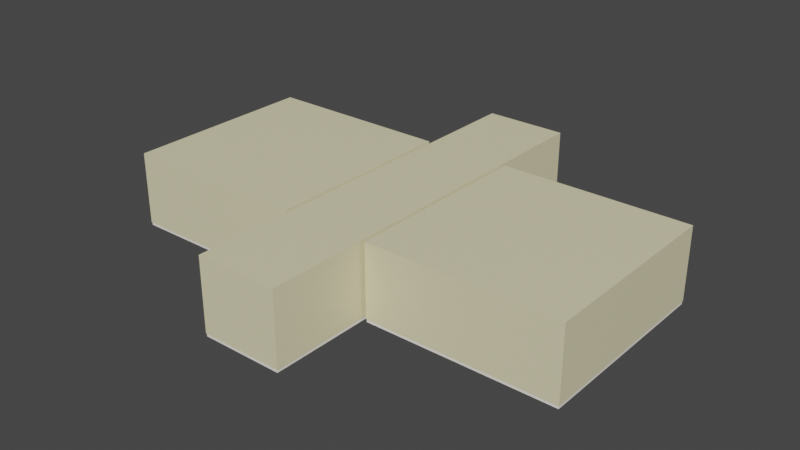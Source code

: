 # Source: Enviroment_Seperated.blend  (saved by Blender 2.91.10; exported with 4.5.12 LTS)
import bpy
from mathutils import Matrix  # noqa: F401  (used for matrix-valued properties, if any)

bpy.ops.wm.read_factory_settings(use_empty=True)
scene = bpy.context.scene
scene.name = 'Scene'

# ---- collections
col_collection = bpy.data.collections.new('Collection'); scene.collection.children.link(col_collection)

# ---- materials (node trees are filled in below, after node groups)
mat_door = bpy.data.materials.new('Door')
mat_door.use_backface_culling = True
mat_door.use_transparent_shadow = False
mat_wall = bpy.data.materials.new('Wall')
mat_wall.use_backface_culling = True
mat_wall.use_transparent_shadow = False
mat_floor = bpy.data.materials.new('Floor')
mat_floor.use_transparent_shadow = False
mat_board = bpy.data.materials.new('Board')
mat_board.use_transparent_shadow = False

# ---- material node trees
mat_door.use_nodes = True; mat_door.node_tree.nodes.clear()
_N = mat_door.node_tree.nodes; _L = mat_door.node_tree.links
n0 = _N.new('ShaderNodeBsdfPrincipled'); n0.name = 'Principled BSDF'; n0.location = (10, 300)
n0.distribution = 'GGX'
n0.subsurface_method = 'BURLEY'
n0.inputs[0].default_value = (0.2079, 0.1217, 0.01819, 1.0)
n0.inputs[3].default_value = 1.45
n0.inputs[27].default_value = (0.0, 0.0, 0.0, 1.0)
n0.inputs[28].default_value = 1.0
n1 = _N.new('ShaderNodeOutputMaterial'); n1.name = 'Material Output'; n1.location = (300, 300)
_L.new(n0.outputs[0], n1.inputs[0])
n1.is_active_output = True
mat_wall.use_nodes = True; mat_wall.node_tree.nodes.clear()
_N = mat_wall.node_tree.nodes; _L = mat_wall.node_tree.links
n0 = _N.new('ShaderNodeBsdfPrincipled'); n0.name = 'Principled BSDF'; n0.location = (10, 300)
n0.distribution = 'GGX'
n0.subsurface_method = 'BURLEY'
n0.inputs[0].default_value = (0.8, 0.7398, 0.4734, 1.0)
n0.inputs[3].default_value = 1.45
n0.inputs[27].default_value = (0.0, 0.0, 0.0, 1.0)
n0.inputs[28].default_value = 1.0
n1 = _N.new('ShaderNodeOutputMaterial'); n1.name = 'Material Output'; n1.location = (300, 300)
_L.new(n0.outputs[0], n1.inputs[0])
n1.is_active_output = True
mat_floor.use_nodes = True; mat_floor.node_tree.nodes.clear()
_N = mat_floor.node_tree.nodes; _L = mat_floor.node_tree.links
n0 = _N.new('ShaderNodeBsdfPrincipled'); n0.name = 'Principled BSDF'; n0.location = (10, 300)
n0.distribution = 'GGX'
n0.subsurface_method = 'BURLEY'
n0.inputs[0].default_value = (0.0062, 0.003175, 0.03741, 1.0)
n0.inputs[3].default_value = 1.45
n0.inputs[27].default_value = (0.0, 0.0, 0.0, 1.0)
n0.inputs[28].default_value = 1.0
n1 = _N.new('ShaderNodeOutputMaterial'); n1.name = 'Material Output'; n1.location = (300, 300)
_L.new(n0.outputs[0], n1.inputs[0])
n1.is_active_output = True
mat_board.use_nodes = True; mat_board.node_tree.nodes.clear()
_N = mat_board.node_tree.nodes; _L = mat_board.node_tree.links
n0 = _N.new('ShaderNodeBsdfPrincipled'); n0.name = 'Principled BSDF'; n0.location = (10, 300)
n0.distribution = 'GGX'
n0.subsurface_method = 'BURLEY'
n0.inputs[0].default_value = (1.0, 0.9425, 0.855, 1.0)
n0.inputs[3].default_value = 1.45
n0.inputs[27].default_value = (0.0, 0.0, 0.0, 1.0)
n0.inputs[28].default_value = 1.0
n1 = _N.new('ShaderNodeOutputMaterial'); n1.name = 'Material Output'; n1.location = (300, 300)
_L.new(n0.outputs[0], n1.inputs[0])
n1.is_active_output = True

# ---- world
world_world = bpy.data.worlds.new('World'); scene.world = world_world
world_world.use_nodes = True; world_world.node_tree.nodes.clear()
_N = world_world.node_tree.nodes; _L = world_world.node_tree.links
n0 = _N.new('ShaderNodeOutputWorld'); n0.name = 'World Output'; n0.location = (300, 300)
n1 = _N.new('ShaderNodeBackground'); n1.name = 'Background'; n1.location = (10, 300)
n1.inputs[0].default_value = (0.05088, 0.05088, 0.05088, 1.0)
_L.new(n1.outputs[0], n0.inputs[0])
n0.is_active_output = True
world_world.color = (0.05088, 0.05088, 0.05088)
world_world.use_sun_shadow = False
world_world.sun_shadow_jitter_overblur = 0.0

# ---- meshes
me_cube_001 = bpy.data.meshes.new('Cube.001')
me_cube_001.from_pydata([(-0.4303, 0.02438, 0.0), (-0.4303, 0.02438, 1.992), (-0.4303, -0.02438, 0.0), (-0.4303, -0.02438, 1.992), (0.4303, 0.02438, 0.0), (0.4303, 0.02438, 1.992), (0.4303, -0.02438, 0.0), (0.4303, -0.02438, 1.992)], [], [(0, 2, 3, 1), (2, 6, 7, 3), (6, 4, 5, 7), (4, 0, 1, 5), (2, 0, 4, 6), (7, 5, 1, 3)])
_uv = me_cube_001.uv_layers.new(name='UVMap')
_uv.uv.foreach_set('vector', [0.375, 0.0, 0.375, 0.25, 0.625, 0.25, 0.625, 0.0, 0.375, 0.25, 0.375, 0.5, 0.625, 0.5, 0.625, 0.25, 0.375, 0.5, 0.375, 0.75, 0.625, 0.75, 0.625, 0.5, 0.375, 0.75, 0.375, 1.0, 0.625, 1.0, 0.625, 0.75, 0.125, 0.5, 0.125, 0.75, 0.375, 0.75, 0.375, 0.5, 0.625, 0.5, 0.625, 0.75, 0.875, 0.75, 0.875, 0.5])
me_cube_001.materials.append(mat_door)
me_cube_001.use_remesh_fix_poles = True
me_cube_001.use_remesh_preserve_attributes = False
me_cube_001.use_mirror_vertex_groups = False
me_cube_001.update()
me_cube_002 = bpy.data.meshes.new('Cube.002')
me_cube_002.from_pydata([(-0.4303, 0.02438, 0.0), (-0.4303, 0.02438, 1.992), (-0.4303, -0.02438, 0.0), (-0.4303, -0.02438, 1.992), (0.4303, 0.02438, 0.0), (0.4303, 0.02438, 1.992), (0.4303, -0.02438, 0.0), (0.4303, -0.02438, 1.992)], [], [(0, 2, 3, 1), (2, 6, 7, 3), (6, 4, 5, 7), (4, 0, 1, 5), (2, 0, 4, 6), (7, 5, 1, 3)])
_uv = me_cube_002.uv_layers.new(name='UVMap')
_uv.uv.foreach_set('vector', [0.375, 0.0, 0.375, 0.25, 0.625, 0.25, 0.625, 0.0, 0.375, 0.25, 0.375, 0.5, 0.625, 0.5, 0.625, 0.25, 0.375, 0.5, 0.375, 0.75, 0.625, 0.75, 0.625, 0.5, 0.375, 0.75, 0.375, 1.0, 0.625, 1.0, 0.625, 0.75, 0.125, 0.5, 0.125, 0.75, 0.375, 0.75, 0.375, 0.5, 0.625, 0.5, 0.625, 0.75, 0.875, 0.75, 0.875, 0.5])
me_cube_002.materials.append(mat_door)
me_cube_002.use_remesh_fix_poles = True
me_cube_002.use_remesh_preserve_attributes = False
me_cube_002.use_mirror_vertex_groups = False
me_cube_002.update()
me_plane = bpy.data.meshes.new('Plane')
me_plane.from_pydata([(-1.235, -0.7157, 0.0), (0.0, -5.985, 0.0), (-1.25, -0.4314, 0.0), (-1.25, -6.0, 2.3), (-1.25, -6.0, 2.076), (-1.25, -0.4314, 1.996), (0.0, -5.985, 0.09), (-1.25, -0.7157, 2.3), (-1.25, -0.7157, 2.076), (-1.235, -0.7157, 0.09), (-1.24, -0.4314, 0.0), (0.0, -6.0, 2.3), (0.0, -6.0, 2.076), (-1.235, -5.985, 0.09), (-1.25, 0.0, 1.996), (-1.25, -0.4414, 0.0), (-1.25, -0.4414, 2.006), (-1.25, 0.0, 2.006), (-1.24, -0.4414, 0.0), (-1.24, -0.4414, 2.006), (-1.24, 0.0, 2.006), (-1.235, -0.5114, 0.0), (-1.235, -0.5114, 2.076), (-1.235, 0.0, 2.076), (-1.235, -0.4529, 2.018), (-1.235, 0.0, 2.018), (-1.235, -0.4529, 0.0), (-1.25, -0.5114, 2.3), (-1.25, -0.5114, 2.076), (-1.25, 0.0, 2.076), (-1.235, -0.4314, 0.0), (0.0, -0.4529, 0.0), (0.0, -0.4314, 0.0), (0.0, -0.5114, 0.0), (-1.235, 0.0, 0.0), (0.0, 0.0, 0.0), (-1.24, 0.0, 0.0), (-1.25, 0.0, 0.0), (-1.27, -0.4314, 0.0), (-1.27, -0.4314, 1.996), (-1.27, 0.0, 1.996), (-1.27, 0.0, 0.0), (-1.25, -6.0, 0.09), (-1.25, -0.7157, 0.09), (0.0, -6.0, 0.09), (-1.25, -0.4314, 0.09), (-1.25, -0.4414, 0.09), (-1.24, -0.4414, 0.09), (-1.235, -0.5114, 0.09), (-1.235, -0.4529, 0.09), (-1.25, -0.5114, 0.09), (-1.27, -0.4314, 0.09), (-1.235, -5.985, 0.0), (-1.25, 0.0, 2.3), (0.0, -0.7157, 0.0), (-1.301, -0.4314, 0.0), (-1.301, -0.4314, 1.996), (-1.301, 0.0, 1.996), (-1.301, 0.0, 0.0), (-1.27, -0.4415, 0.09), (-1.27, -0.4415, 1.996), (-1.27, -0.4415, 0.0), (-1.301, -0.4415, 0.09), (-1.301, -0.4415, 1.996), (-1.301, -0.4415, 0.0), (0.0, -0.5114, 2.3), (0.0, 0.0, 2.3), (0.0, -0.7157, 2.3)], [], [(12, 4, 3, 11), (44, 42, 4, 12), (18, 10, 2, 15), (14, 17, 16, 5), (45, 46, 15, 2), (17, 20, 19, 16), (46, 47, 18, 15), (25, 23, 22, 24), (49, 48, 21, 26), (47, 49, 26, 18), (20, 25, 24, 19), (23, 29, 28, 22), (9, 0, 21, 48), (30, 10, 18, 26), (26, 31, 32, 30), (21, 33, 31, 26), (32, 35, 34, 30), (37, 2, 10, 36), (10, 30, 34, 36), (37, 41, 38, 2), (5, 39, 40, 14), (45, 51, 39, 5), (42, 44, 6, 13), (2, 38, 51, 45), (22, 28, 50, 48), (19, 24, 49, 47), (24, 22, 48, 49), (16, 19, 47, 46), (5, 16, 46, 45), (13, 6, 1, 52), (43, 9, 48, 50), (8, 43, 50, 28), (29, 53, 27, 28), (7, 8, 28, 27), (0, 9, 13, 52), (43, 8, 4, 42), (43, 42, 13, 9), (3, 4, 8, 7), (33, 21, 0, 54), (1, 54, 0, 52), (40, 39, 56, 57), (39, 51, 59, 60), (38, 41, 58, 55), (60, 59, 62, 63), (59, 61, 64, 62), (56, 39, 60, 63), (51, 38, 61, 59), (38, 55, 64, 61), (27, 53, 66, 65), (67, 7, 27, 65), (11, 3, 7, 67)])
me_plane.polygons.foreach_set('material_index', [0, 0, 1, 2, 2, 2, 2, 2, 2, 2, 2, 2, 2, 1, 1, 1, 1, 1, 1, 1, 2, 2, 2, 2, 2, 2, 2, 2, 2, 2, 2, 0, 0, 0, 2, 0, 2, 0, 1, 1, 2, 2, 1, 2, 2, 2, 2, 1, 0, 0, 0])
_uv = me_plane.uv_layers.new(name='UVMap')
_uv.uv.foreach_set('vector', [0.5, 0.0, 0.0, 0.0, 0.0, 0.0, 0.5, 0.0, 0.5, 0.0, 0.0, 0.0, 0.0, 0.0, 0.5, 0.0, 0.0, 0.0, 0.0, 0.0, 0.0, 0.0, 0.0, 0.0, 0.0, 0.0, 0.0, 0.0, 0.0, 0.0, 0.0, 0.0, 0.0, 0.0, 0.0, 0.0, 0.0, 0.0, 0.0, 0.0, 0.0, 0.0, 0.0, 0.0, 0.0, 0.0, 0.0, 0.0, 0.0, 0.0, 0.0, 0.0, 0.0, 0.0, 0.0, 0.0, 0.0, 0.0, 0.0, 0.0, 0.0, 0.0, 0.0, 0.0, 0.0, 0.0, 0.0, 0.0, 0.0, 0.0, 0.0, 0.0, 0.0, 0.0, 0.0, 0.0, 0.0, 0.0, 0.0, 0.0, 0.0, 0.0, 0.0, 0.0, 0.0, 0.0, 0.0, 0.0, 0.0, 0.0, 0.0, 0.0, 0.0, 0.0, 0.0, 0.0, 0.0, 0.1421, 0.0, 0.1421, 0.0, 0.0, 0.0, 0.0, 0.0, 0.0, 0.0, 0.0, 0.0, 0.0, 0.0, 0.0, 0.0, 0.0, 0.0, 0.0, 0.0, 0.0, 0.0, 0.0, 0.0, 0.0, 0.0, 0.0, 0.0, 0.0, 0.0, 0.0, 0.0, 0.0, 0.0, 0.0, 0.0, 0.0, 0.0, 0.0, 0.0, 0.0, 0.0, 0.0, 0.0, 0.0, 0.0, 0.0, 0.0, 0.0, 0.0, 0.0, 0.0, 0.0, 0.0, 0.0, 0.0, 0.0, 0.0, 0.0, 0.0, 0.0, 0.0, 0.0, 0.0, 0.0, 0.0, 0.0, 0.0, 0.0, 0.0, 0.0, 0.0, 0.0, 0.0, 0.0, 0.0, 0.0, 0.0, 0.0, 0.0, 0.0, 0.5, 0.0, 0.5, 0.0, 0.0, 0.0, 0.0, 0.0, 0.0, 0.0, 0.0, 0.0, 0.0, 0.0, 0.0, 0.0, 0.0, 0.0, 0.0, 0.0, 0.0, 0.0, 0.0, 0.0, 0.0, 0.0, 0.0, 0.0, 0.0, 0.0, 0.0, 0.0, 0.0, 0.0, 0.0, 0.0, 0.0, 0.0, 0.0, 0.0, 0.0, 0.0, 0.0, 0.0, 0.0, 0.0, 0.0, 0.0, 0.0, 0.0, 0.0, 0.0, 0.0, 0.0, 0.0, 0.0, 0.5, 0.0, 0.5, 0.0, 0.0, 0.0, 0.0, 0.1421, 0.0, 0.1421, 0.0, 0.0, 0.0, 0.0, 0.0, 0.1421, 0.0, 0.1421, 0.0, 0.0, 0.0, 0.0, 0.0, 0.0, 0.0, 0.0, 0.0, 0.0, 0.0, 0.0, 0.0, 0.1421, 0.0, 0.1421, 0.0, 0.0, 0.0, 0.0, 0.0, 0.1421, 0.0, 0.1421, 0.0, 0.0, 0.0, 0.0, 0.0, 0.1421, 0.0, 0.1421, 0.0, 0.0, 0.0, 0.0, 0.0, 0.1421, 0.0, 0.0, 0.0, 0.0, 0.0, 0.1421, 0.0, 0.0, 0.0, 0.0, 0.0, 0.1421, 0.0, 0.1421, 0.0, 0.0, 0.0, 0.0, 0.0, 0.1421, 0.0, 0.0, 0.5, 0.0, 0.0, 0.0, 0.0, 0.1421, 0.0, 0.0, 0.0, 0.0, 0.0, 0.0, 0.0, 0.0, 0.0, 0.0, 0.0, 0.0, 0.0, 0.0, 0.0, 0.0, 0.0, 0.0, 0.0, 0.0, 0.0, 0.0, 0.0, 0.0, 0.0, 0.0, 0.0, 0.0, 0.0, 0.0, 0.0, 0.0, 0.0, 0.0, 0.0, 0.0, 0.0, 0.0, 0.0, 0.0, 0.0, 0.0, 0.0, 0.0, 0.0, 0.0, 0.0, 0.0, 0.0, 0.0, 0.0, 0.0, 0.0, 0.0, 0.0, 0.0, 0.0, 0.0, 0.0, 0.0, 0.0, 0.0, 0.0, 0.0, 0.0, 0.0, 0.0, 0.0, 0.0, 0.0, 0.0, 0.0, 0.0, 0.0, 0.0, 0.0, 0.0, 0.1421, 0.0, 0.0, 0.0, 0.0, 0.5, 0.0, 0.0, 0.0, 0.0, 0.1421, 0.0, 0.0])
me_plane.materials.append(mat_wall)
me_plane.materials.append(mat_floor)
me_plane.materials.append(mat_board)
me_plane.use_remesh_fix_poles = True
me_plane.use_remesh_preserve_attributes = False
me_plane.use_mirror_vertex_groups = False
me_plane.update()
me_plane_002 = bpy.data.meshes.new('Plane.002')
me_plane_002.from_pydata([(-1.366, -0.7157, 0.0), (-1.351, -0.4314, 0.0), (-1.351, -0.4314, 1.996), (-1.351, -0.7157, 2.3), (-1.351, -0.7157, 2.076), (-1.366, -0.7157, 0.09), (-1.361, -0.4314, 0.0), (-1.351, 0.0, 1.996), (-1.351, -0.4414, 0.0), (-1.351, -0.4414, 2.006), (-1.351, 0.0, 2.006), (-1.361, -0.4414, 0.0), (-1.361, -0.4414, 2.006), (-1.361, 0.0, 2.006), (-1.366, -0.5114, 0.0), (-1.366, -0.5114, 2.076), (-1.366, 0.0, 2.076), (-1.366, -0.4529, 2.018), (-1.366, 0.0, 2.018), (-1.366, -0.4529, 0.0), (-1.351, -0.5114, 2.3), (-1.351, -0.5114, 2.076), (-1.351, 0.0, 2.076), (-1.366, -0.4314, 0.0), (-1.366, 0.0, 0.0), (-1.361, 0.0, 0.0), (-1.351, 0.0, 0.0), (-1.331, -0.4314, 0.0), (-1.331, -0.4314, 1.996), (-1.331, 0.0, 1.996), (-1.331, 0.0, 0.0), (-1.351, -0.7157, 0.09), (-1.351, -0.4314, 0.09), (-1.351, -0.4414, 0.09), (-1.361, -0.4414, 0.09), (-1.366, -0.5114, 0.09), (-1.366, -0.4529, 0.09), (-1.351, -0.5114, 0.09), (-1.331, -0.4314, 0.09), (-1.351, 0.0, 2.3), (-1.301, -0.4314, 0.0), (-1.301, 0.0, 0.0), (-1.331, -0.4415, 1.996), (-1.331, -0.4415, 0.09), (-1.331, -0.4415, 0.0), (-1.301, -0.4415, 1.996), (-1.301, -0.4415, 0.09), (-1.301, -0.4415, 0.0), (-1.301, -0.4314, 1.996), (-1.301, 0.0, 1.996), (-1.366, -2.952, 0.0), (-1.351, -2.967, 2.3), (-1.351, -2.967, 2.076), (-1.366, -2.952, 0.09), (-1.351, -2.967, 0.09), (-7.084, -2.952, 0.0), (-7.099, -2.967, 2.3), (-7.099, -2.967, 2.076), (-7.084, -2.952, 0.09), (-7.099, -2.967, 0.09), (-7.084, -0.7157, 0.0), (-7.099, -0.7157, 2.3), (-7.099, -0.7157, 2.076), (-7.084, -0.7157, 0.09), (-7.099, -0.7157, 0.09), (-7.084, -0.5114, 0.0), (-7.099, -0.5114, 2.3), (-7.099, -0.5114, 2.076), (-7.084, -0.5114, 0.09), (-7.099, -0.5114, 0.09), (-7.084, -0.4529, 0.0), (-7.099, -0.4529, 2.3), (-7.099, -0.4529, 2.076), (-7.084, -0.4529, 0.09), (-7.099, -0.4529, 0.09), (-7.084, -0.4314, 0.0), (-7.099, -0.4314, 2.3), (-7.099, -0.4314, 2.076), (-7.084, -0.4314, 0.09), (-7.099, -0.4314, 0.09), (-7.084, 0.0, 0.0), (-7.099, 0.0, 2.3), (-7.099, 0.0, 2.076), (-7.084, 0.0, 0.09), (-7.099, 0.0, 0.09)], [], [(11, 8, 1, 6), (7, 2, 9, 10), (32, 1, 8, 33), (10, 9, 12, 13), (33, 8, 11, 34), (18, 17, 15, 16), (36, 19, 14, 35), (34, 11, 19, 36), (13, 12, 17, 18), (16, 15, 21, 22), (5, 35, 14, 0), (23, 19, 11, 6), (26, 25, 6, 1), (6, 25, 24, 23), (26, 1, 27, 30), (2, 7, 29, 28), (32, 2, 28, 38), (1, 32, 38, 27), (15, 35, 37, 21), (12, 34, 36, 17), (17, 36, 35, 15), (9, 33, 34, 12), (2, 32, 33, 9), (31, 37, 35, 5), (4, 21, 37, 31), (22, 21, 20, 39), (3, 20, 21, 4), (14, 65, 60, 0), (24, 80, 75, 23), (19, 70, 65, 14), (23, 75, 70, 19), (40, 27, 44, 47), (30, 27, 40, 41), (44, 43, 46, 47), (43, 42, 45, 46), (27, 38, 43, 44), (38, 28, 42, 43), (49, 48, 28, 29), (45, 42, 28, 48), (3, 4, 52, 51), (31, 5, 53, 54), (53, 50, 55, 58), (4, 31, 54, 52), (5, 0, 50, 53), (52, 54, 59, 57), (51, 52, 57, 56), (54, 53, 58, 59), (59, 58, 63, 64), (58, 55, 60, 63), (57, 59, 64, 62), (56, 57, 62, 61), (63, 60, 65, 68), (64, 63, 68, 69), (61, 62, 67, 66), (62, 64, 69, 67), (68, 65, 70, 73), (69, 68, 73, 74), (66, 67, 72, 71), (67, 69, 74, 72), (73, 70, 75, 78), (74, 73, 78, 79), (71, 72, 77, 76), (72, 74, 79, 77), (77, 79, 84, 82), (78, 75, 80, 83), (79, 78, 83, 84), (76, 77, 82, 81), (60, 55, 50, 0), (20, 76, 81, 39), (3, 61, 66, 20), (76, 20, 71), (66, 71, 20), (51, 56, 61, 3)])
me_plane_002.polygons.foreach_set('material_index', [1, 2, 2, 2, 2, 2, 2, 2, 2, 2, 2, 1, 1, 1, 1, 2, 2, 2, 2, 2, 2, 2, 2, 2, 0, 0, 0, 1, 1, 1, 1, 1, 1, 2, 2, 2, 2, 2, 2, 0, 2, 2, 0, 2, 0, 0, 2, 2, 2, 0, 0, 2, 2, 0, 0, 2, 2, 0, 0, 2, 2, 0, 0, 0, 2, 2, 0, 1, 0, 0, 0, 0, 0])
_uv = me_plane_002.uv_layers.new(name='UVMap')
_uv.uv.foreach_set('vector', [0.0, 0.0, 0.0, 0.0, 0.0, 0.0, 0.0, 0.0, 0.0, 0.0, 0.0, 0.0, 0.0, 0.0, 0.0, 0.0, 0.0, 0.0, 0.0, 0.0, 0.0, 0.0, 0.0, 0.0, 0.0, 0.0, 0.0, 0.0, 0.0, 0.0, 0.0, 0.0, 0.0, 0.0, 0.0, 0.0, 0.0, 0.0, 0.0, 0.0, 0.0, 0.0, 0.0, 0.0, 0.0, 0.0, 0.0, 0.0, 0.0, 0.0, 0.0, 0.0, 0.0, 0.0, 0.0, 0.0, 0.0, 0.0, 0.0, 0.0, 0.0, 0.0, 0.0, 0.0, 0.0, 0.0, 0.0, 0.0, 0.0, 0.0, 0.0, 0.0, 0.0, 0.0, 0.0, 0.0, 0.0, 0.0, 0.0, 0.0, 0.0, 0.1421, 0.0, 0.0, 0.0, 0.0, 0.0, 0.1421, 0.0, 0.0, 0.0, 0.0, 0.0, 0.0, 0.0, 0.0, 0.0, 0.0, 0.0, 0.0, 0.0, 0.0, 0.0, 0.0, 0.0, 0.0, 0.0, 0.0, 0.0, 0.0, 0.0, 0.0, 0.0, 0.0, 0.0, 0.0, 0.0, 0.0, 0.0, 0.0, 0.0, 0.0, 0.0, 0.0, 0.0, 0.0, 0.0, 0.0, 0.0, 0.0, 0.0, 0.0, 0.0, 0.0, 0.0, 0.0, 0.0, 0.0, 0.0, 0.0, 0.0, 0.0, 0.0, 0.0, 0.0, 0.0, 0.0, 0.0, 0.0, 0.0, 0.0, 0.0, 0.0, 0.0, 0.0, 0.0, 0.0, 0.0, 0.0, 0.0, 0.0, 0.0, 0.0, 0.0, 0.0, 0.0, 0.0, 0.0, 0.0, 0.0, 0.0, 0.0, 0.0, 0.0, 0.0, 0.0, 0.0, 0.0, 0.0, 0.0, 0.0, 0.0, 0.0, 0.0, 0.0, 0.1421, 0.0, 0.0, 0.0, 0.0, 0.0, 0.1421, 0.0, 0.1421, 0.0, 0.0, 0.0, 0.0, 0.0, 0.1421, 0.0, 0.0, 0.0, 0.0, 0.0, 0.0, 0.0, 0.0, 0.0, 0.1421, 0.0, 0.0, 0.0, 0.0, 0.0, 0.1421, 0.0, 0.0, 0.0, 0.1421, 0.0, 0.1421, 0.0, 0.1421, 0.0, 0.0, 0.0, 0.1421, 0.0, 0.1421, 0.0, 0.0, 0.0, 0.0, 0.0, 0.1421, 0.0, 0.1421, 0.0, 0.0, 0.0, 0.0, 0.0, 0.1421, 0.0, 0.1421, 0.0, 0.0, 0.0, 0.0, 0.0, 0.0, 0.0, 0.0, 0.0, 0.0, 0.0, 0.0, 0.0, 0.0, 0.0, 0.0, 0.0, 0.0, 0.0, 0.0, 0.0, 0.0, 0.0, 0.0, 0.0, 0.0, 0.0, 0.0, 0.0, 0.0, 0.0, 0.0, 0.0, 0.0, 0.0, 0.0, 0.0, 0.0, 0.0, 0.0, 0.0, 0.0, 0.0, 0.0, 0.0, 0.0, 0.0, 0.0, 0.0, 0.0, 0.0, 0.0, 0.0, 0.0, 0.0, 0.0, 0.0, 0.0, 0.0, 0.0, 0.0, 0.0, 0.0, 0.0, 0.0, 0.0, 0.0, 0.1421, 0.0, 0.1421, 0.0, 0.1421, 0.0, 0.1421, 0.0, 0.1421, 0.0, 0.1421, 0.0, 0.1421, 0.0, 0.1421, 0.0, 0.1421, 0.0, 0.1421, 0.0, 0.1421, 0.0, 0.1421, 0.0, 0.1421, 0.0, 0.1421, 0.0, 0.1421, 0.0, 0.1421, 0.0, 0.1421, 0.0, 0.1421, 0.0, 0.1421, 0.0, 0.1421, 0.0, 0.1421, 0.0, 0.1421, 0.0, 0.1421, 0.0, 0.1421, 0.0, 0.1421, 0.0, 0.1421, 0.0, 0.1421, 0.0, 0.1421, 0.0, 0.1421, 0.0, 0.1421, 0.0, 0.1421, 0.0, 0.1421, 0.0, 0.1421, 0.0, 0.1421, 0.0, 0.1421, 0.0, 0.1421, 0.0, 0.1421, 0.0, 0.1421, 0.0, 0.1421, 0.0, 0.1421, 0.0, 0.1421, 0.0, 0.1421, 0.0, 0.1421, 0.0, 0.1421, 0.0, 0.1421, 0.0, 0.1421, 0.0, 0.1421, 0.0, 0.1421, 0.0, 0.1421, 0.0, 0.1421, 0.0, 0.1421, 0.0, 0.1421, 0.0, 0.1421, 0.0, 0.1421, 0.0, 0.1421, 0.0, 0.1421, 0.0, 0.1421, 0.0, 0.1421, 0.0, 0.1421, 0.0, 0.1421, 0.0, 0.1421, 0.0, 0.1421, 0.0, 0.1421, 0.0, 0.1421, 0.0, 0.1421, 0.0, 0.1421, 0.0, 0.1421, 0.0, 0.1421, 0.0, 0.1421, 0.0, 0.1421, 0.0, 0.1421, 0.0, 0.1421, 0.0, 0.1421, 0.0, 0.1421, 0.0, 0.1421, 0.0, 0.1421, 0.0, 0.1421, 0.0, 0.1421, 0.0, 0.1421, 0.0, 0.1421, 0.0, 0.1421, 0.0, 0.1421, 0.0, 0.1421, 0.0, 0.1421, 0.0, 0.1421, 0.0, 0.1421, 0.0, 0.1421, 0.0, 0.1421, 0.0, 0.1421, 0.0, 0.1421, 0.0, 0.1421, 0.0, 0.1421, 0.0, 0.1421, 0.0, 0.1421, 0.0, 0.1421, 0.0, 0.1421, 0.0, 0.1421, 0.0, 0.1421, 0.0, 0.1421, 0.0, 0.1421, 0.0, 0.1421, 0.0, 0.1421, 0.0, 0.1421, 0.0, 0.1421, 0.0, 0.1421, 0.0, 0.1421, 0.0, 0.1421, 0.0, 0.1421, 0.0, 0.1421, 0.0, 0.1421, 0.0, 0.1421, 0.0, 0.1421, 0.0, 0.1421, 0.0, 0.1421, 0.0, 0.1421, 0.0, 0.1421, 0.0, 0.0, 0.0, 0.1421, 0.0, 0.1421, 0.0, 0.0, 0.0, 0.1421, 0.0, 0.1421, 0.0, 0.1421, 0.0, 0.0, 0.0, 0.1421, 0.0, 0.0, 0.0, 0.1421, 0.0, 0.1421, 0.0, 0.1421, 0.0, 0.0, 0.0, 0.1421, 0.0, 0.1421, 0.0, 0.1421, 0.0, 0.1421])
me_plane_002.materials.append(mat_wall)
me_plane_002.materials.append(mat_floor)
me_plane_002.materials.append(mat_board)
me_plane_002.use_remesh_fix_poles = True
me_plane_002.use_remesh_preserve_attributes = False
me_plane_002.use_mirror_vertex_groups = False
me_plane_002.update()

# ---- objects
ob_door_2 = bpy.data.objects.new('Door_2', me_cube_001)
ob_door_1 = bpy.data.objects.new('Door_1', me_cube_002)
ob_corridor = bpy.data.objects.new('Corridor', me_plane)
ob_room = bpy.data.objects.new('Room', me_plane_002)

# ---- transforms, parenting, visibility, modifiers, constraints
ob_door_2.location = (1.299, 0.0, 0.0)
ob_door_2.rotation_euler = (0.0, -0.0, -1.571)
ob_door_2.lineart.crease_threshold = 0.0
ob_door_1.location = (-1.299, 0.0, 0.0)
ob_door_1.rotation_euler = (0.0, -0.0, -1.571)
ob_door_1.lineart.crease_threshold = 0.0
ob_corridor.location = (0.0, 0.0, 0.0)
ob_corridor.lineart.crease_threshold = 0.0
_m = ob_corridor.modifiers.new('Mirror', 'MIRROR')
_m.use_axis = (True, True, False)
ob_room.location = (0.0, 0.0, 0.0)
ob_room.lineart.crease_threshold = 0.0
_m = ob_room.modifiers.new('Mirror', 'MIRROR')
_m.use_axis = (True, True, False)

# ---- collection membership
col_collection.objects.link(ob_door_2)
col_collection.objects.link(ob_door_1)
col_collection.objects.link(ob_corridor)
col_collection.objects.link(ob_room)

# ---- scene / render settings (as saved in the file)
scene.frame_start = 1; scene.frame_end = 250; scene.frame_set(30)
scene.render.engine = 'BLENDER_EEVEE_NEXT'
scene.cycles.use_denoising = False
scene.cycles.samples = 128
scene.cycles.sampling_pattern = 'TABULATED_SOBOL'
scene.cycles.use_adaptive_sampling = False
scene.cycles.use_light_tree = False
scene.view_settings.view_transform = 'Filmic'
bpy.context.view_layer.update()

# ---- added for rendering (the .blend has no active camera and no usable light): camera, sun
cam_auto = bpy.data.cameras.new('AutoCamera')
cam_auto.lens = 50.0
cam_auto.sensor_width = 36.0
cam_auto.clip_end = 1000.0
ob_auto_camera = bpy.data.objects.new('AutoCamera', cam_auto)
scene.collection.objects.link(ob_auto_camera)
ob_auto_camera.location = (17.3309, -20.7971, 15.0148)
ob_auto_camera.rotation_euler = (1.09748, -7.21219e-08, 0.694738)
scene.camera = ob_auto_camera
light_auto_sun = bpy.data.lights.new('AutoSun', 'SUN')
light_auto_sun.energy = 3.0
light_auto_sun.angle = 0.0523599
ob_auto_sun = bpy.data.objects.new('AutoSun', light_auto_sun)
scene.collection.objects.link(ob_auto_sun)
ob_auto_sun.rotation_euler = (0.872665, 0.174533, 0.523599)
bpy.context.view_layer.update()
